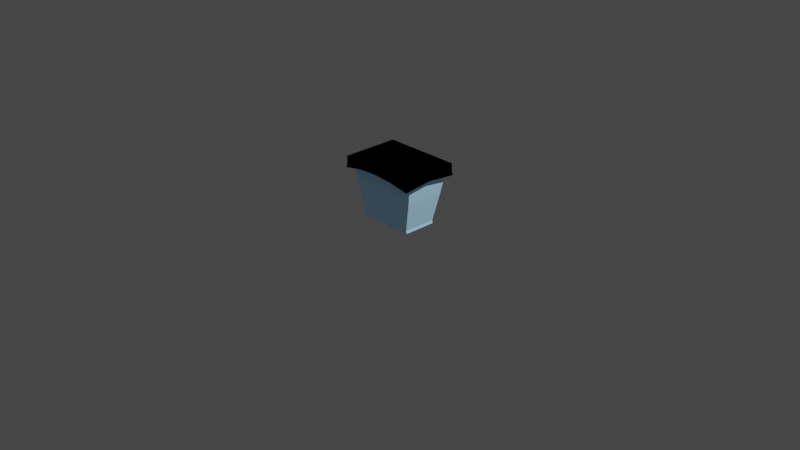 # Source: waste.blend  (saved by Blender 2.80.75; exported with 4.5.12 LTS)
import bpy
from mathutils import Matrix  # noqa: F401  (used for matrix-valued properties, if any)

bpy.ops.wm.read_factory_settings(use_empty=True)
scene = bpy.context.scene
scene.name = 'Scene'

# ---- collections
col_collection = bpy.data.collections.new('Collection'); scene.collection.children.link(col_collection)
col_waste = bpy.data.collections.new('waste'); scene.collection.children.link(col_waste)

# ---- images (referenced by path relative to the original .blend; pixels are not part of the script)
import os
ASSET_DIR = os.environ.get("B2B_ASSET_DIR", "")  # directory of the original .blend (textures are referenced by path, not embedded)
HERE = os.path.dirname(os.path.abspath(__file__))  # packed textures are extracted next to this script under _unpacked/

def load_image(name, relpath, width, height, colorspace="sRGB"):
    """Load a texture the original file referenced (path relative to the .blend, or extracted next to this script)."""
    p = next((c for c in (os.path.join(HERE, relpath), os.path.join(ASSET_DIR, relpath)) if relpath and os.path.exists(c)), "")
    if p:
        img = bpy.data.images.load(p, check_existing=True)
        img.name = name
    else:  # same state as the original file: an image datablock whose file is absent (Cycles renders it pink)
        img = bpy.data.images.new(name, width, height)
        img.source = "FILE"
        img.filepath = "//" + (relpath or name)
    img.colorspace_settings.name = colorspace
    return img
img_recycle_png = load_image('recycle.png', 'texture/recycle.png', 1024, 1024, 'sRGB')
img_dirt_png = load_image('dirt.png', 'texture/dirt.png', 1024, 1024, 'sRGB')

# ---- materials (node trees are filled in below, after node groups)
mat_waste_000 = bpy.data.materials.new('waste.000')
mat_waste_000.use_transparent_shadow = False
mat_waste_bag_000 = bpy.data.materials.new('waste_bag.000')
mat_waste_bag_000.use_transparent_shadow = False

# ---- material node trees
mat_waste_000.use_nodes = True; mat_waste_000.node_tree.nodes.clear()
_N = mat_waste_000.node_tree.nodes; _L = mat_waste_000.node_tree.links
n0 = _N.new('ShaderNodeHueSaturation'); n0.name = 'Hue Saturation Value'; n0.location = (-179, 259)
n0.inputs[1].default_value = 0.0
n1 = _N.new('ShaderNodeTexImage'); n1.name = 'Image Texture'; n1.location = (-458, 259)
n1.image = img_recycle_png
n1.interpolation = 'Closest'
n2 = _N.new('ShaderNodeRGB'); n2.name = 'RGB'; n2.location = (0, 477)
n2.outputs[0].default_value = (0.05448, 0.2789, 0.7991, 1.0)
n3 = _N.new('ShaderNodeBrightContrast'); n3.name = 'Bright/Contrast'; n3.location = (0, 259)
n3.inputs[2].default_value = 1.0
n4 = _N.new('ShaderNodeUVMap'); n4.name = 'UV Map'; n4.location = (-637, 99)
n4.uv_map = 'sign_map'
n5 = _N.new('ShaderNodeUVMap'); n5.name = 'UV Map.001'; n5.location = (-637, -99)
n5.uv_map = 'dirt_map'
n6 = _N.new('ShaderNodeOutputMaterial'); n6.name = 'Material Output'; n6.location = (836, 458)
n7 = _N.new('ShaderNodeBsdfDiffuse'); n7.name = 'Diffuse BSDF.001'; n7.location = (617, 398)
n7.inputs[1].default_value = 0.5
n8 = _N.new('ShaderNodeTexImage'); n8.name = 'Image Texture.001'; n8.location = (-458, -20)
n8.image = img_dirt_png
n8.interpolation = 'Closest'
n9 = _N.new('ShaderNodeMix'); n9.name = 'Mix.001'; n9.location = (179, 477)
n9.data_type = 'RGBA'
n9.blend_type = 'ADD'
n10 = _N.new('ShaderNodeMix'); n10.name = 'Mix'; n10.location = (398, 298)
n10.data_type = 'RGBA'
n10.blend_type = 'SUBTRACT'
n10.inputs[0].default_value = 0.1667
_L.new(n1.outputs[0], n0.inputs[4])
_L.new(n7.outputs[0], n6.inputs[0])
_L.new(n0.outputs[0], n3.inputs[0])
_L.new(n2.outputs[0], n9.inputs[6])
_L.new(n3.outputs[0], n9.inputs[7])
_L.new(n4.outputs[0], n1.inputs[0])
_L.new(n5.outputs[0], n8.inputs[0])
_L.new(n8.outputs[0], n10.inputs[7])
_L.new(n9.outputs[2], n10.inputs[6])
_L.new(n10.outputs[2], n7.inputs[0])
n6.is_active_output = True
mat_waste_bag_000.use_nodes = True; mat_waste_bag_000.node_tree.nodes.clear()
_N = mat_waste_bag_000.node_tree.nodes; _L = mat_waste_bag_000.node_tree.links
n0 = _N.new('ShaderNodeOutputMaterial'); n0.name = 'Material Output'; n0.location = (300, 300)
n1 = _N.new('ShaderNodeEeveeSpecular'); n1.name = 'Specular'; n1.location = (10, 300)
n1.inputs[0].default_value = (0.0136, 0.0136, 0.0136, 1.0)
n1.inputs[1].default_value = (0.04298, 0.04298, 0.04298, 1.0)
n1.inputs[2].default_value = 0.5169
_L.new(n1.outputs[0], n0.inputs[0])
n0.is_active_output = True

# ---- world
world_world = bpy.data.worlds.new('World'); scene.world = world_world
world_world.use_nodes = True; world_world.node_tree.nodes.clear()
_N = world_world.node_tree.nodes; _L = world_world.node_tree.links
n0 = _N.new('ShaderNodeOutputWorld'); n0.name = 'World Output'; n0.location = (300, 300)
n1 = _N.new('ShaderNodeBackground'); n1.name = 'Background'; n1.location = (10, 300)
n1.inputs[0].default_value = (0.05088, 0.05088, 0.05088, 1.0)
_L.new(n1.outputs[0], n0.inputs[0])
n0.is_active_output = True
world_world.color = (0.05088, 0.05088, 0.05088)
world_world.use_sun_shadow = False
world_world.sun_shadow_jitter_overblur = 0.0

# ---- cameras
cam_camera = bpy.data.cameras.new('Camera')
cam_camera.clip_end = 100.0
cam_camera.ortho_scale = 7.314

# ---- lights
light_light = bpy.data.lights.new('Light', 'POINT')
light_light.transmission_factor = 0.0
light_light.energy = 1000.0
light_light.shadow_soft_size = 0.1
light_light.shadow_maximum_resolution = 0.006
light_light.use_absolute_resolution = True

# ---- meshes
me_plane = bpy.data.meshes.new('Plane')
me_plane.from_pydata([(-0.3, -0.18, 0.0), (0.3, -0.18, 0.0), (0.1123, -0.18, 0.0), (-0.1123, -0.18, 0.0), (0.1123, -0.2462, 0.6072), (-0.4103, -0.2462, 0.6072), (0.4103, -0.2462, 0.6072), (-0.1123, -0.2462, 0.6072), (-0.3, 0.0, 0.0), (0.3, 0.0, 0.0), (-0.4103, 0.0, 0.6072), (0.4103, 0.0, 0.6072), (-0.1123, 0.0, 0.0), (0.1123, 0.0, 0.0), (0.3615, -0.2169, 0.3387), (0.3983, -0.239, 0.5411), (-0.3983, -0.239, 0.5411), (-0.3615, -0.2169, 0.3387), (-0.3615, 0.0, 0.3387), (-0.3983, 0.0, 0.5411), (0.3615, 0.0, 0.3387), (0.3983, 0.0, 0.5411), (-0.1123, -0.2169, 0.3387), (-0.1123, -0.239, 0.5411), (0.1123, -0.2169, 0.3387), (0.1123, -0.239, 0.5411), (-0.291, -0.1799, 0.02404), (0.291, -0.1799, 0.02404), (-0.291, 0.0, 0.02404), (0.291, 0.0, 0.02404), (-0.1073, -0.1799, 0.02404), (0.1073, -0.1799, 0.02404)], [], [(0, 8, 12, 3), (23, 25, 4, 7), (25, 15, 6, 4), (16, 23, 7, 5), (19, 16, 5, 10), (3, 12, 13, 2), (15, 21, 11, 6), (2, 13, 9, 1), (27, 29, 20, 14), (14, 20, 21, 15), (28, 26, 17, 18), (18, 17, 16, 19), (26, 30, 22, 17), (17, 22, 23, 16), (31, 27, 14, 24), (24, 14, 15, 25), (30, 31, 24, 22), (22, 24, 25, 23), (3, 2, 31, 30), (2, 1, 27, 31), (0, 3, 30, 26), (8, 0, 26, 28), (1, 9, 29, 27)])
_uv = me_plane.uv_layers.new(name='sign_map')
_uv.uv.foreach_set('vector', [0.0, 1.0, 0.0, 1.0, 0.0, 1.0, 0.0, 1.0, 0.0, 1.0, 0.0, 1.0, 0.0, 1.0, 0.0, 1.0, 0.0, 1.0, 0.0, 1.0, 0.0, 1.0, 0.0, 1.0, 0.0, 1.0, 0.0, 1.0, 0.0, 1.0, 0.0, 1.0, 0.0, 1.0, 0.0, 1.0, 0.0, 1.0, 0.0, 1.0, 0.0, 1.0, 0.0, 1.0, 0.0, 1.0, 0.0, 1.0, 0.0, 1.0, 0.0, 1.0, 0.0, 1.0, 0.0, 1.0, 0.0, 1.0, 0.0, 1.0, 0.0, 1.0, 0.0, 1.0, 0.0, 1.0, 0.0, 1.0, 0.0, 1.0, 0.0, 1.0, 0.0, 1.0, 0.0, 1.0, 0.0, 1.0, 0.0, 1.0, 0.0, 1.0, 0.0, 1.0, 0.0, 1.0, 0.0, 1.0, 0.0, 1.0, 0.0, 1.0, 0.0, 1.0, 0.0, 1.0, 0.0, 1.0, 0.0, 1.0, 0.0, 1.0, 0.0, 1.0, 0.0, 1.0, 0.0, 1.0, 0.0, 1.0, 0.0, 1.0, 0.0, 1.0, 0.0, 1.0, 0.0, 1.0, 0.0, 1.0, 0.0, 1.0, 0.0, 1.0, 0.0, 1.0, 0.0, 1.0, 0.0, 1.0, 0.0, 1.0, 0.0, 1.0, 0.0, 1.0, 4.762e-05, 4.759e-05, 1.0, 4.768e-05, 1.0, 1.0, 4.768e-05, 1.0, 0.0, 1.0, 0.0, 1.0, 0.0, 1.0, 0.0, 1.0, 0.0, 1.0, 0.0, 1.0, 0.0, 1.0, 0.0, 1.0, 0.0, 1.0, 0.0, 1.0, 0.0, 1.0, 0.0, 1.0, 0.0, 1.0, 0.0, 1.0, 0.0, 1.0, 0.0, 1.0, 0.0, 1.0, 0.0, 1.0, 0.0, 1.0, 0.0, 1.0])
_uv.active_render = True
_uv = me_plane.uv_layers.new(name='dirt_map')
_uv.uv.foreach_set('vector', [0.138, 0.6599, 0.04587, 0.7301, 7.609e-05, 0.5685, 0.1422, 0.5485, 0.4004, 0.9265, 0.5984, 0.9265, 0.5984, 1.0, 0.4004, 1.0, 0.5984, 0.9265, 0.8129, 0.9265, 0.8129, 1.0, 0.5984, 1.0, 0.1865, 0.9265, 0.4004, 0.9265, 0.4004, 1.0, 0.1865, 1.0, 2.885e-05, 0.9265, 0.1865, 0.9265, 0.1865, 1.0, -1.192e-07, 1.0, 0.1422, 0.5485, 7.609e-05, 0.5685, 0.005126, 0.3733, 0.1496, 0.4063, 0.8129, 0.9265, 0.9999, 0.9265, 0.9999, 1.0, 0.8129, 1.0, 0.1496, 0.4063, 0.005126, 0.3733, 0.07893, 0.2203, 0.1475, 0.3012, 0.8129, 0.1665, 0.9999, 0.1665, 0.9999, 0.4924, 0.8129, 0.4924, 0.8129, 0.4924, 0.9999, 0.4924, 0.9999, 0.9265, 0.8129, 0.9265, 9.596e-06, 0.1665, 0.1865, 0.1665, 0.1865, 0.4924, 6.616e-05, 0.4924, 6.616e-05, 0.4924, 0.1865, 0.4924, 0.1865, 0.9265, 2.885e-05, 0.9265, 0.1865, 0.1665, 0.4004, 0.1665, 0.4004, 0.4924, 0.1865, 0.4924, 0.1865, 0.4924, 0.4004, 0.4924, 0.4004, 0.9265, 0.1865, 0.9265, 0.5984, 0.1665, 0.8129, 0.1665, 0.8129, 0.4924, 0.5984, 0.4924, 0.5984, 0.4924, 0.8129, 0.4924, 0.8129, 0.9265, 0.5984, 0.9265, 0.4004, 0.1665, 0.5984, 0.1665, 0.5984, 0.4924, 0.4004, 0.4924, 0.4004, 0.4924, 0.5984, 0.4924, 0.5984, 0.9265, 0.4004, 0.9265, 0.4004, 0.0, 0.5984, 0.0, 0.5984, 0.1665, 0.4004, 0.1665, 0.5984, 0.0, 0.8129, 5.96e-08, 0.8129, 0.1665, 0.5984, 0.1665, 0.1865, 0.0, 0.4004, 0.0, 0.4004, 0.1665, 0.1865, 0.1665, 1.544e-05, 0.0, 0.1865, 0.0, 0.1865, 0.1665, 9.596e-06, 0.1665, 0.8129, 5.96e-08, 0.9999, 1.192e-07, 0.9999, 0.1665, 0.8129, 0.1665])
me_plane.materials.append(mat_waste_000)
me_plane.use_remesh_preserve_volume = False
me_plane.use_remesh_preserve_attributes = False
me_plane.use_mirror_vertex_groups = False
me_plane.update()
me_plane_001 = bpy.data.meshes.new('Plane.001')
me_plane_001.from_pydata([(-0.4246, -0.3103, 0.0), (0.4244, -0.3103, 0.0), (-0.4246, 0.3103, 0.0), (0.4244, 0.3103, 0.0), (-0.2646, 0.1376, -0.1527), (0.06813, 0.05722, -0.4623), (-0.04769, -0.06317, -0.4815), (0.2646, 0.1376, -0.1569), (-0.2646, 0.0, -0.1424), (0.2646, 0.0, -0.1909), (-0.4246, 0.0, 0.0), (0.4244, 0.0, 0.0), (0.009482, -0.06317, -0.4815), (-0.003228, 0.1376, -0.147), (-0.003966, -0.3103, 0.0), (-0.003966, 0.3103, 0.0), (-0.4253, -0.3109, -0.08537), (0.1266, -0.06317, -0.4815), (-0.3229, -0.2074, 0.0), (-0.003007, -0.2074, 0.0), (0.3227, -0.2074, 0.0), (0.3227, -3.396e-10, 0.0), (0.3227, 0.2074, 0.0), (-0.003007, 0.2074, 0.0), (-0.3229, 0.2074, 0.0), (0.4251, -0.3109, -0.08537), (-0.4253, 0.3109, -0.08537), (0.4251, 0.3109, -0.08537), (-0.4253, 0.0, -0.03692), (0.4251, 0.0, -0.05137), (-0.003971, -0.3109, -0.03225), (-0.003971, 0.3109, -0.04148), (-0.4342, -0.3174, -0.1261), (0.4341, -0.3174, -0.1261), (-0.4342, 0.3174, -0.1261), (0.4341, 0.3174, -0.1261), (-0.4342, 0.0, -0.0777), (0.4341, 0.0, -0.09215), (-0.004032, -0.3174, -0.07302), (-0.004032, 0.3174, -0.08226), (-0.1629, -0.2074, 0.0), (-0.2143, -0.3103, 0.0), (-0.1049, -0.06317, -0.4815), (-0.2146, -0.3109, -0.04182), (-0.2191, -0.3174, -0.08259), (0.1599, -0.2074, 0.0), (0.2102, -0.3103, 0.0), (0.2106, -0.3109, -0.04769), (0.1307, -0.1376, -0.1909), (0.215, -0.3174, -0.08847), (0.16, 0.2074, 0.0), (0.2104, 0.3103, 0.0), (0.1266, -0.03307, -0.4815), (0.2108, 0.3109, -0.05395), (0.2153, 0.3174, -0.09472), (-0.1629, 0.2074, 0.0), (-0.2143, 0.3103, 0.0), (-0.2146, 0.3109, -0.0472), (-0.1339, 0.1376, -0.1527), (-0.2191, 0.3174, -0.08797), (0.3227, -0.1037, 0.0), (0.4244, -0.1552, 0.0), (0.2646, -0.06879, -0.1909), (0.4251, -0.1554, -0.06837), (0.4341, -0.1587, -0.1091), (-0.04769, 0.05722, -0.4648), (-0.2646, -0.1376, -0.1909), (0.2646, -0.1376, -0.1909), (0.06806, -0.06317, -0.4815), (0.009482, 0.05722, -0.4623), (-0.003228, -0.1376, -0.1909), (0.1266, -0.002976, -0.4815), (-0.3229, -3.396e-10, 0.0), (-0.1339, -0.1376, -0.1909), (-0.1049, -0.002976, -0.4603), (0.1308, 0.1376, -0.147), (0.1266, 0.05722, -0.4666), (-0.1049, 0.05722, -0.4648)], [], [(41, 0, 16, 43), (72, 24, 2, 10), (40, 18, 0, 41), (60, 20, 1, 61), (50, 22, 3, 51), (22, 21, 11, 3), (18, 72, 10, 0), (10, 2, 26, 28), (46, 14, 30, 47), (55, 23, 15, 56), (45, 19, 14, 46), (56, 15, 31, 57), (66, 8, 72, 18), (48, 70, 19, 45), (7, 9, 21, 22), (58, 13, 23, 55), (8, 4, 24, 72), (62, 67, 20, 60), (73, 66, 18, 40), (75, 7, 22, 50), (3, 11, 29, 27), (61, 1, 25, 63), (0, 10, 28, 16), (51, 3, 27, 53), (57, 31, 39, 59), (16, 28, 36, 32), (53, 27, 35, 54), (63, 25, 33, 64), (27, 29, 37, 35), (43, 16, 32, 44), (47, 30, 38, 49), (28, 26, 34, 36), (30, 43, 44, 38), (70, 73, 40, 19), (19, 40, 41, 14), (14, 41, 43, 30), (25, 47, 49, 33), (67, 48, 45, 20), (20, 45, 46, 1), (1, 46, 47, 25), (31, 53, 54, 39), (15, 51, 53, 31), (13, 75, 50, 23), (23, 50, 51, 15), (26, 57, 59, 34), (4, 58, 55, 24), (2, 56, 57, 26), (24, 55, 56, 2), (29, 63, 64, 37), (11, 61, 63, 29), (9, 62, 60, 21), (21, 60, 61, 11), (67, 62, 52, 17), (13, 58, 65, 69), (75, 13, 69, 5), (7, 75, 5, 76), (66, 73, 6, 42), (48, 67, 17, 68), (70, 48, 68, 12), (62, 9, 71, 52), (8, 66, 42, 74), (73, 70, 12, 6), (4, 8, 74, 77), (9, 7, 76, 71), (58, 4, 77, 65)])
me_plane_001.polygons.foreach_set('use_smooth', [True] * 65)
_uv = me_plane_001.uv_layers.new(name='UVMap')
_uv.uv.foreach_set('vector', [0.2477, 0.0, 0.0, 0.0, 0.0, 0.0, 0.2477, 0.0, 0.1239, 0.5, 0.1239, 0.8305, 0.0, 1.0, 0.0, 0.5, 0.3103, 0.1695, 0.1239, 0.1695, 0.0, 0.0, 0.2477, 0.0, 0.8761, 0.3348, 0.8761, 0.1695, 1.0, 0.0, 1.0, 0.25, 0.6865, 0.8305, 0.8761, 0.8305, 1.0, 1.0, 0.748, 1.0, 0.8761, 0.8305, 0.8761, 0.5, 1.0, 0.5, 1.0, 1.0, 0.1239, 0.1695, 0.1239, 0.5, 0.0, 0.5, 0.0, 0.0, 0.0, 0.5, 0.0, 1.0, 0.0, 1.0, 0.0, 0.5, 0.7477, 0.0, 0.4955, 0.0, 0.4955, 0.0, 0.7477, 0.0, 0.3103, 0.8305, 0.4966, 0.8305, 0.4955, 1.0, 0.2477, 1.0, 0.6863, 0.1695, 0.4966, 0.1695, 0.4955, 0.0, 0.7477, 0.0, 0.2477, 1.0, 0.4955, 1.0, 0.4955, 1.0, 0.2477, 1.0, 0.2199, 0.3008, 0.2199, 0.5, 0.1239, 0.5, 0.1239, 0.1695, 0.6384, 0.3008, 0.4966, 0.3008, 0.4966, 0.1695, 0.6863, 0.1695, 0.7801, 0.6992, 0.7801, 0.5, 0.8761, 0.5, 0.8761, 0.8305, 0.3582, 0.6992, 0.4966, 0.6992, 0.4966, 0.8305, 0.3103, 0.8305, 0.2199, 0.5, 0.2199, 0.6992, 0.1239, 0.8305, 0.1239, 0.5, 0.7801, 0.4004, 0.7801, 0.3008, 0.8761, 0.1695, 0.8761, 0.3348, 0.3582, 0.3008, 0.2199, 0.3008, 0.1239, 0.1695, 0.3103, 0.1695, 0.6385, 0.6992, 0.7801, 0.6992, 0.8761, 0.8305, 0.6865, 0.8305, 1.0, 1.0, 1.0, 0.5, 1.0, 0.5, 1.0, 1.0, 1.0, 0.25, 1.0, 0.0, 1.0, 0.0, 1.0, 0.25, 0.0, 0.0, 0.0, 0.5, 0.0, 0.5, 0.0, 0.0, 0.748, 1.0, 1.0, 1.0, 1.0, 1.0, 0.748, 1.0, 0.2477, 1.0, 0.4955, 1.0, 0.4955, 1.0, 0.2477, 1.0, 0.0, 0.0, 0.0, 0.5, 0.0, 0.5, 0.0, 0.0, 0.748, 1.0, 1.0, 1.0, 1.0, 1.0, 0.748, 1.0, 1.0, 0.25, 1.0, 0.0, 1.0, 0.0, 1.0, 0.25, 1.0, 1.0, 1.0, 0.5, 1.0, 0.5, 1.0, 1.0, 0.2477, 0.0, 0.0, 0.0, 0.0, 0.0, 0.2477, 0.0, 0.7477, 0.0, 0.4955, 0.0, 0.4955, 0.0, 0.7477, 0.0, 0.0, 0.5, 0.0, 1.0, 0.0, 1.0, 0.0, 0.5, 0.4955, 0.0, 0.2477, 0.0, 0.2477, 0.0, 0.4955, 0.0, 0.4966, 0.3008, 0.3582, 0.3008, 0.3103, 0.1695, 0.4966, 0.1695, 0.4966, 0.1695, 0.3103, 0.1695, 0.2477, 0.0, 0.4955, 0.0, 0.4955, 0.0, 0.2477, 0.0, 0.2477, 0.0, 0.4955, 0.0, 1.0, 0.0, 0.7477, 0.0, 0.7477, 0.0, 1.0, 0.0, 0.7801, 0.3008, 0.6384, 0.3008, 0.6863, 0.1695, 0.8761, 0.1695, 0.8761, 0.1695, 0.6863, 0.1695, 0.7477, 0.0, 1.0, 0.0, 1.0, 0.0, 0.7477, 0.0, 0.7477, 0.0, 1.0, 0.0, 0.4955, 1.0, 0.748, 1.0, 0.748, 1.0, 0.4955, 1.0, 0.4955, 1.0, 0.748, 1.0, 0.748, 1.0, 0.4955, 1.0, 0.4966, 0.6992, 0.6385, 0.6992, 0.6865, 0.8305, 0.4966, 0.8305, 0.4966, 0.8305, 0.6865, 0.8305, 0.748, 1.0, 0.4955, 1.0, 0.0, 1.0, 0.2477, 1.0, 0.2477, 1.0, 0.0, 1.0, 0.2199, 0.6992, 0.3582, 0.6992, 0.3103, 0.8305, 0.1239, 0.8305, 0.0, 1.0, 0.2477, 1.0, 0.2477, 1.0, 0.0, 1.0, 0.1239, 0.8305, 0.3103, 0.8305, 0.2477, 1.0, 0.0, 1.0, 1.0, 0.5, 1.0, 0.25, 1.0, 0.25, 1.0, 0.5, 1.0, 0.5, 1.0, 0.25, 1.0, 0.25, 1.0, 0.5, 0.7801, 0.5, 0.7801, 0.4004, 0.8761, 0.3348, 0.8761, 0.5, 0.8761, 0.5, 0.8761, 0.3348, 1.0, 0.25, 1.0, 0.5, 0.7801, 0.3008, 0.7801, 0.4004, 0.7801, 0.4004, 0.7801, 0.3008, 0.4966, 0.6992, 0.3582, 0.6992, 0.3582, 0.6992, 0.4966, 0.6992, 0.6385, 0.6992, 0.4966, 0.6992, 0.4966, 0.6992, 0.6385, 0.6992, 0.7801, 0.6992, 0.6385, 0.6992, 0.6385, 0.6992, 0.7801, 0.6992, 0.2199, 0.3008, 0.3582, 0.3008, 0.3582, 0.3008, 0.2199, 0.3008, 0.6384, 0.3008, 0.7801, 0.3008, 0.7801, 0.3008, 0.6384, 0.3008, 0.4966, 0.3008, 0.6384, 0.3008, 0.6384, 0.3008, 0.4966, 0.3008, 0.7801, 0.4004, 0.7801, 0.5, 0.7801, 0.5, 0.7801, 0.4004, 0.2199, 0.5, 0.2199, 0.3008, 0.2199, 0.3008, 0.2199, 0.5, 0.3582, 0.3008, 0.4966, 0.3008, 0.4966, 0.3008, 0.3582, 0.3008, 0.2199, 0.6992, 0.2199, 0.5, 0.2199, 0.5, 0.2199, 0.6992, 0.7801, 0.5, 0.7801, 0.6992, 0.7801, 0.6992, 0.7801, 0.5, 0.3582, 0.6992, 0.2199, 0.6992, 0.2199, 0.6992, 0.3582, 0.6992])
me_plane_001.materials.append(mat_waste_bag_000)
me_plane_001.use_remesh_preserve_volume = False
me_plane_001.use_remesh_preserve_attributes = False
me_plane_001.use_mirror_vertex_groups = False
me_plane_001.update()

# ---- objects
ob_light = bpy.data.objects.new('Light', light_light)
ob_camera = bpy.data.objects.new('Camera', cam_camera)
ob_waste_000 = bpy.data.objects.new('waste.000', me_plane)
ob_waste_bag_000 = bpy.data.objects.new('waste_bag.000', me_plane_001)

# ---- transforms, parenting, visibility, modifiers, constraints
ob_light.location = (4.076, 1.005, 5.904)
ob_light.rotation_euler = (0.6503, 0.05522, 1.866)
ob_light.lock_rotations_4d = False
ob_light.empty_display_type = 'ARROWS'
ob_light.color = (0.0, 0.0, 0.0, 0.0)
ob_light.lineart.crease_threshold = 0.0
ob_camera.location = (7.359, -6.926, 4.958)
ob_camera.rotation_euler = (1.109, 0.0, 0.8149)
ob_camera.lock_rotations_4d = False
ob_camera.empty_display_type = 'ARROWS'
ob_camera.color = (0.0, 0.0, 0.0, 0.0)
ob_camera.display_type = 'WIRE'
ob_camera.lineart.crease_threshold = 0.0
ob_waste_000.location = (0.0, 0.0, 0.0)
ob_waste_000.lineart.crease_threshold = 0.0
_m = ob_waste_000.modifiers.new('Solidify', 'SOLIDIFY')
_m.thickness = 0.03
_m.use_even_offset = True
_m.nonmanifold_thickness_mode = 'FIXED'
_m.nonmanifold_merge_threshold = 0.0003
_m = ob_waste_000.modifiers.new('Mirror', 'MIRROR')
_m.use_axis = (False, True, False)
_m.use_clip = True
ob_waste_bag_000.location = (0.0, 0.0, 0.6418)
ob_waste_bag_000.lineart.crease_threshold = 0.0
_m = ob_waste_bag_000.modifiers.new('Subdivision', 'SUBSURF')
_m.uv_smooth = 'PRESERVE_CORNERS'
_m.quality = 1
_m.subdivision_type = 'SIMPLE'
_m.levels = 2
_m.show_only_control_edges = False
_m = ob_waste_bag_000.modifiers.new('Displace', 'DISPLACE')
_m.strength = 0.02
_m.direction = 'Z'

# ---- collection membership
col_collection.objects.link(ob_light)
col_collection.objects.link(ob_camera)
col_waste.objects.link(ob_waste_000)
col_waste.objects.link(ob_waste_bag_000)

# ---- scene / render settings (as saved in the file)
scene.camera = ob_camera
scene.frame_start = 1; scene.frame_end = 250; scene.frame_set(31)
scene.render.engine = 'BLENDER_EEVEE_NEXT'
scene.render.use_freestyle = True
scene.render.line_thickness = 0.25
scene.cycles.use_denoising = False
scene.cycles.samples = 128
scene.cycles.sampling_pattern = 'TABULATED_SOBOL'
scene.cycles.use_adaptive_sampling = False
scene.cycles.use_light_tree = False
scene.view_settings.view_transform = 'Filmic'
bpy.context.view_layer.update()
